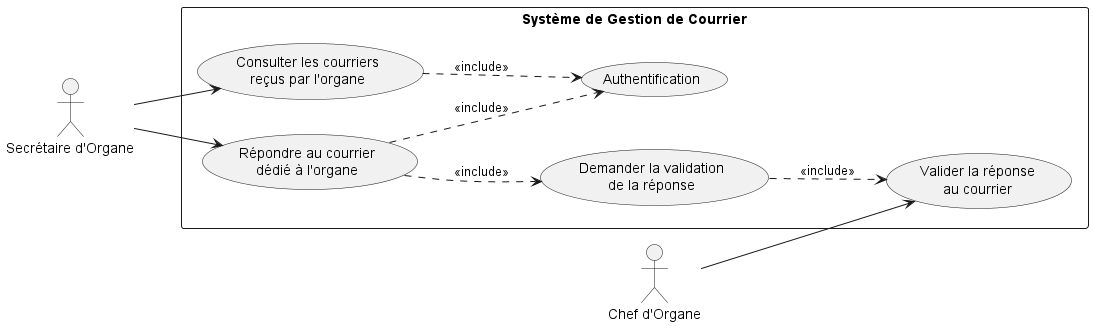

The diagram above was rendered by PlantUML. Its source (embedded in the PNG):
@startuml usecase_secretaire
left to right direction
skinparam shadowing false

' --- Acteurs ---

actor "Secrétaire d'Organe" as SecOrg
actor "Chef d'Organe" as ChefOrg

' Positionnement approximatif


' --- Système ---

rectangle "Système de Gestion de Courrier" {

    usecase "Authentification" as Auth

    usecase "Consulter les courriers\nreçus par l'organe" as Consulter

    usecase "Répondre au courrier\ndédié à l'organe" as Repondre

    usecase "Demander la validation\nde la réponse" as DemandeValidation

    usecase "Valider la réponse\nau courrier" as ValiderReponse
}

' --- Relations acteur principal ---

SecOrg --> Consulter
SecOrg --> Repondre

' --- Relations include ---

Consulter ..> Auth : <<include>>
Repondre ..> Auth : <<include>>
Repondre ..> DemandeValidation : <<include>>
DemandeValidation ..> ValiderReponse : <<include>>

' --- Acteur secondaire ---

ChefOrg --> ValiderReponse

@enduml